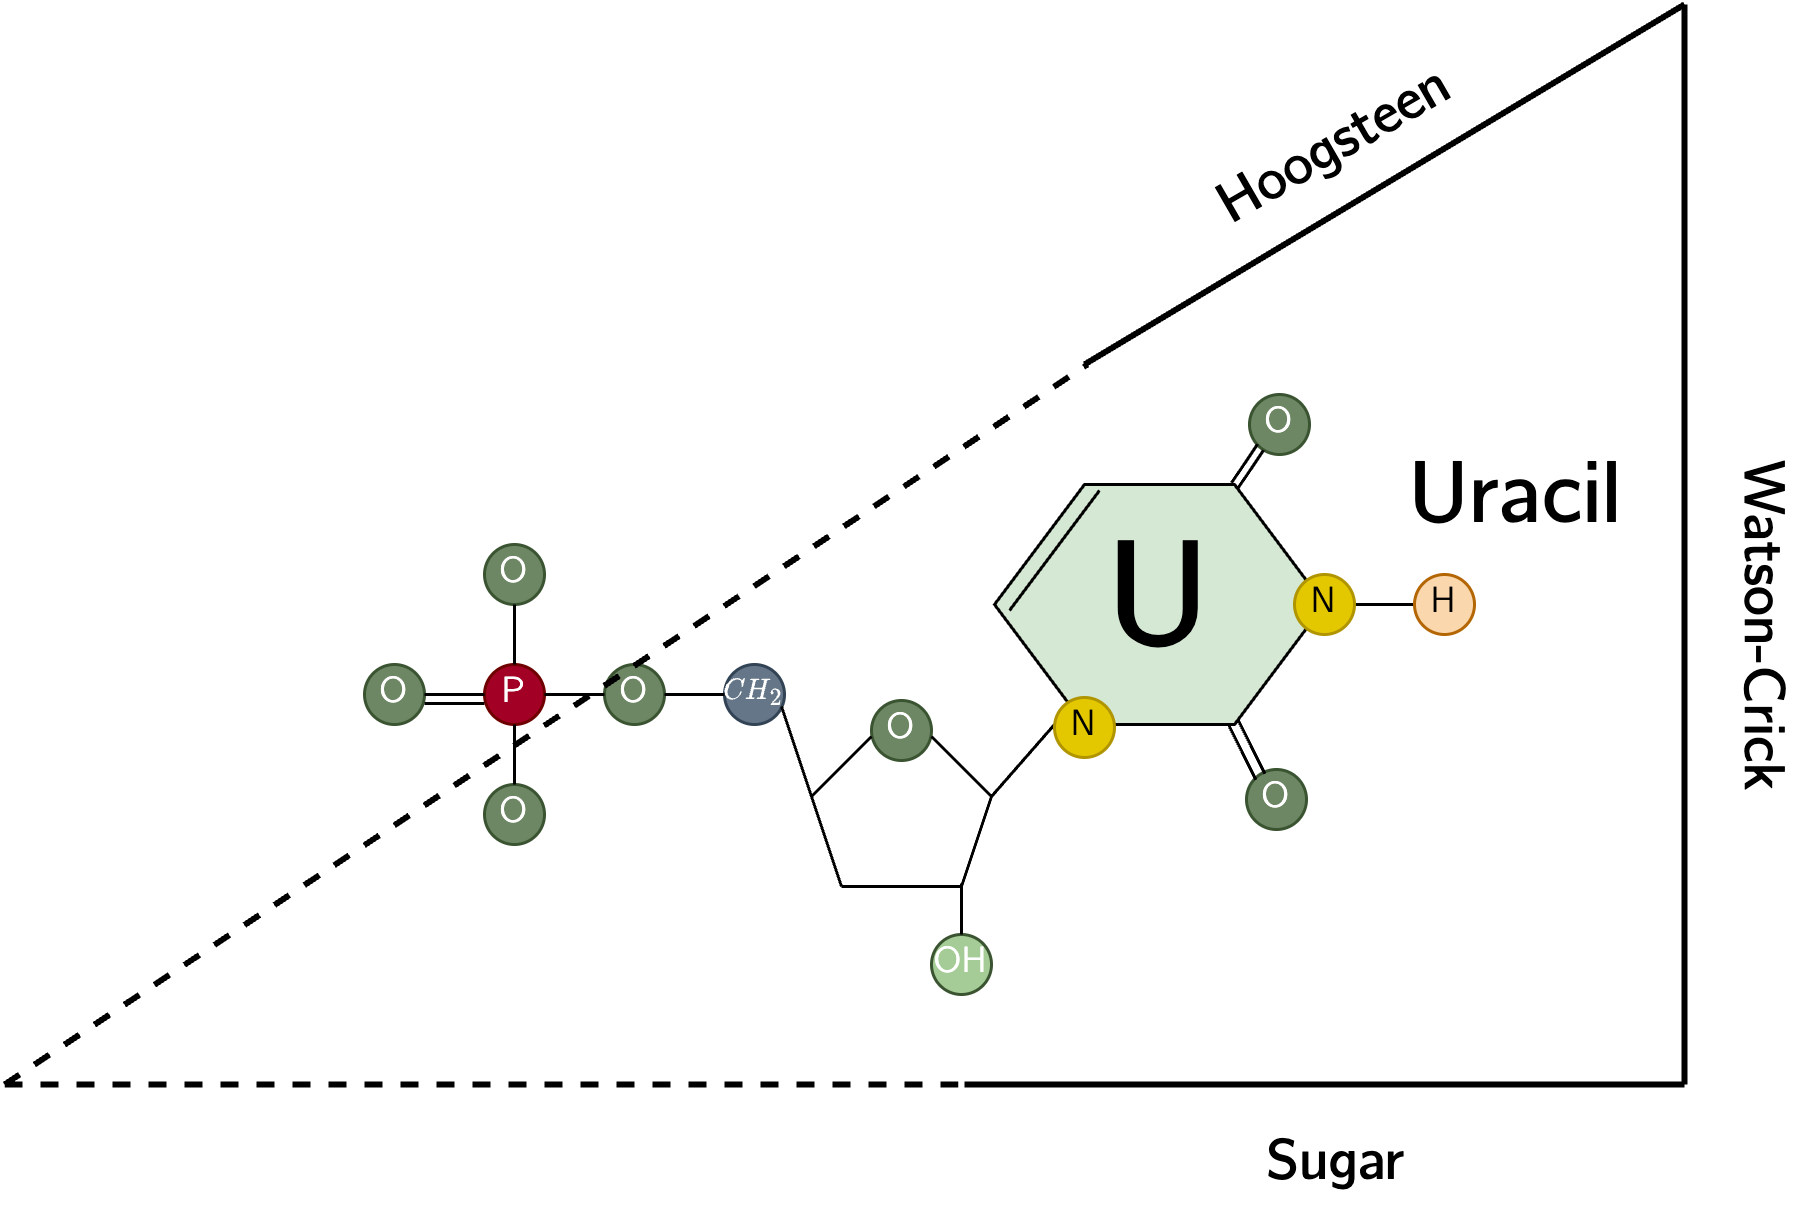

The diagram above was exported from draw.io. Its source (the exported page's mxGraphModel, read from the mxfile embedded in the PNG):
<mxGraphModel dx="1026" dy="1599" grid="1" gridSize="10" guides="1" tooltips="1" connect="1" arrows="1" fold="1" page="1" pageScale="1" pageWidth="1169" pageHeight="827" math="1" shadow="0">
  <root>
    <mxCell id="0" />
    <mxCell id="1" parent="0" />
    <mxCell id="vFIQLaRlCwZOsruggqCw-15" value="" style="group" vertex="1" connectable="0" parent="1">
      <mxGeometry x="200" y="100" width="380" height="170" as="geometry" />
    </mxCell>
    <mxCell id="vFIQLaRlCwZOsruggqCw-17" value="P" style="ellipse;whiteSpace=wrap;html=1;aspect=fixed;fontFamily=CMU Bright;fillColor=#a20025;fontColor=#ffffff;strokeColor=#6F0000;" vertex="1" parent="vFIQLaRlCwZOsruggqCw-15">
      <mxGeometry x="40" y="40" width="20" height="20" as="geometry" />
    </mxCell>
    <mxCell id="vFIQLaRlCwZOsruggqCw-18" value="O" style="ellipse;whiteSpace=wrap;html=1;aspect=fixed;fontFamily=CMU Bright;fillColor=#6d8764;fontColor=#ffffff;strokeColor=#3A5431;" vertex="1" parent="vFIQLaRlCwZOsruggqCw-15">
      <mxGeometry x="40" y="80" width="20" height="20" as="geometry" />
    </mxCell>
    <mxCell id="vFIQLaRlCwZOsruggqCw-19" style="edgeStyle=orthogonalEdgeStyle;rounded=0;orthogonalLoop=1;jettySize=auto;html=1;exitX=0.5;exitY=1;exitDx=0;exitDy=0;entryX=0.5;entryY=0;entryDx=0;entryDy=0;endArrow=none;endFill=0;" edge="1" parent="vFIQLaRlCwZOsruggqCw-15" source="vFIQLaRlCwZOsruggqCw-17" target="vFIQLaRlCwZOsruggqCw-18">
      <mxGeometry relative="1" as="geometry" />
    </mxCell>
    <mxCell id="vFIQLaRlCwZOsruggqCw-20" value="O" style="ellipse;whiteSpace=wrap;html=1;aspect=fixed;fontFamily=CMU Bright;fillColor=#6d8764;fontColor=#ffffff;strokeColor=#3A5431;" vertex="1" parent="vFIQLaRlCwZOsruggqCw-15">
      <mxGeometry y="40" width="20" height="20" as="geometry" />
    </mxCell>
    <mxCell id="vFIQLaRlCwZOsruggqCw-21" style="edgeStyle=orthogonalEdgeStyle;rounded=0;orthogonalLoop=1;jettySize=auto;html=1;exitX=0;exitY=0.5;exitDx=0;exitDy=0;entryX=1;entryY=0.5;entryDx=0;entryDy=0;endArrow=none;endFill=0;" edge="1" parent="vFIQLaRlCwZOsruggqCw-15" source="vFIQLaRlCwZOsruggqCw-17" target="vFIQLaRlCwZOsruggqCw-20">
      <mxGeometry relative="1" as="geometry" />
    </mxCell>
    <mxCell id="vFIQLaRlCwZOsruggqCw-22" value="O" style="ellipse;whiteSpace=wrap;html=1;aspect=fixed;fontFamily=CMU Bright;fillColor=#6d8764;fontColor=#ffffff;strokeColor=#3A5431;" vertex="1" parent="vFIQLaRlCwZOsruggqCw-15">
      <mxGeometry x="40" width="20" height="20" as="geometry" />
    </mxCell>
    <mxCell id="vFIQLaRlCwZOsruggqCw-23" style="edgeStyle=orthogonalEdgeStyle;rounded=0;orthogonalLoop=1;jettySize=auto;html=1;exitX=0.5;exitY=0;exitDx=0;exitDy=0;entryX=0.5;entryY=1;entryDx=0;entryDy=0;endArrow=none;endFill=0;" edge="1" parent="vFIQLaRlCwZOsruggqCw-15" source="vFIQLaRlCwZOsruggqCw-17" target="vFIQLaRlCwZOsruggqCw-22">
      <mxGeometry relative="1" as="geometry" />
    </mxCell>
    <mxCell id="vFIQLaRlCwZOsruggqCw-24" value="O" style="ellipse;whiteSpace=wrap;html=1;aspect=fixed;fontFamily=CMU Bright;fillColor=#6d8764;fontColor=#ffffff;strokeColor=#3A5431;" vertex="1" parent="vFIQLaRlCwZOsruggqCw-15">
      <mxGeometry x="80" y="40" width="20" height="20" as="geometry" />
    </mxCell>
    <mxCell id="vFIQLaRlCwZOsruggqCw-25" style="edgeStyle=orthogonalEdgeStyle;rounded=0;orthogonalLoop=1;jettySize=auto;html=1;exitX=1;exitY=0.5;exitDx=0;exitDy=0;entryX=0;entryY=0.5;entryDx=0;entryDy=0;endArrow=none;endFill=0;" edge="1" parent="vFIQLaRlCwZOsruggqCw-15" source="vFIQLaRlCwZOsruggqCw-17" target="vFIQLaRlCwZOsruggqCw-24">
      <mxGeometry relative="1" as="geometry" />
    </mxCell>
    <mxCell id="vFIQLaRlCwZOsruggqCw-26" value="$$CH_2$$" style="ellipse;whiteSpace=wrap;html=1;aspect=fixed;fontFamily=CMU Bright;fillColor=#647687;fontColor=#ffffff;strokeColor=#314354;fontSize=9;" vertex="1" parent="vFIQLaRlCwZOsruggqCw-15">
      <mxGeometry x="120" y="40" width="20" height="20" as="geometry" />
    </mxCell>
    <mxCell id="vFIQLaRlCwZOsruggqCw-27" style="edgeStyle=orthogonalEdgeStyle;rounded=0;orthogonalLoop=1;jettySize=auto;html=1;exitX=1;exitY=0.5;exitDx=0;exitDy=0;entryX=0;entryY=0.5;entryDx=0;entryDy=0;endArrow=none;endFill=0;" edge="1" parent="vFIQLaRlCwZOsruggqCw-15" source="vFIQLaRlCwZOsruggqCw-24" target="vFIQLaRlCwZOsruggqCw-26">
      <mxGeometry relative="1" as="geometry" />
    </mxCell>
    <mxCell id="vFIQLaRlCwZOsruggqCw-28" style="edgeStyle=orthogonalEdgeStyle;rounded=0;orthogonalLoop=1;jettySize=auto;html=1;exitX=0;exitY=0.5;exitDx=0;exitDy=0;entryX=1;entryY=0.5;entryDx=0;entryDy=0;endArrow=none;endFill=0;" edge="1" parent="vFIQLaRlCwZOsruggqCw-15">
      <mxGeometry relative="1" as="geometry">
        <mxPoint x="40" y="53" as="sourcePoint" />
        <mxPoint x="20" y="53" as="targetPoint" />
      </mxGeometry>
    </mxCell>
    <mxCell id="vFIQLaRlCwZOsruggqCw-29" value="" style="group" vertex="1" connectable="0" parent="vFIQLaRlCwZOsruggqCw-15">
      <mxGeometry x="139" y="52" width="70" height="62" as="geometry" />
    </mxCell>
    <mxCell id="vFIQLaRlCwZOsruggqCw-30" value="O" style="ellipse;whiteSpace=wrap;html=1;aspect=fixed;fontFamily=CMU Bright;fillColor=#6d8764;fontColor=#ffffff;strokeColor=#3A5431;" vertex="1" parent="vFIQLaRlCwZOsruggqCw-29">
      <mxGeometry x="30" width="20" height="20" as="geometry" />
    </mxCell>
    <mxCell id="vFIQLaRlCwZOsruggqCw-31" value="" style="endArrow=none;html=1;rounded=0;" edge="1" parent="vFIQLaRlCwZOsruggqCw-29">
      <mxGeometry width="50" height="50" relative="1" as="geometry">
        <mxPoint x="10" y="32" as="sourcePoint" />
        <mxPoint x="30" y="12" as="targetPoint" />
      </mxGeometry>
    </mxCell>
    <mxCell id="vFIQLaRlCwZOsruggqCw-32" value="" style="endArrow=none;html=1;rounded=0;" edge="1" parent="vFIQLaRlCwZOsruggqCw-29">
      <mxGeometry width="50" height="50" relative="1" as="geometry">
        <mxPoint x="70" y="32" as="sourcePoint" />
        <mxPoint x="50" y="12" as="targetPoint" />
      </mxGeometry>
    </mxCell>
    <mxCell id="vFIQLaRlCwZOsruggqCw-33" value="" style="endArrow=none;html=1;rounded=0;" edge="1" parent="vFIQLaRlCwZOsruggqCw-29">
      <mxGeometry width="50" height="50" relative="1" as="geometry">
        <mxPoint x="20" y="62" as="sourcePoint" />
        <mxPoint x="10" y="32" as="targetPoint" />
      </mxGeometry>
    </mxCell>
    <mxCell id="vFIQLaRlCwZOsruggqCw-34" value="" style="endArrow=none;html=1;rounded=0;" edge="1" parent="vFIQLaRlCwZOsruggqCw-29">
      <mxGeometry width="50" height="50" relative="1" as="geometry">
        <mxPoint x="60" y="62" as="sourcePoint" />
        <mxPoint x="70" y="32" as="targetPoint" />
      </mxGeometry>
    </mxCell>
    <mxCell id="vFIQLaRlCwZOsruggqCw-35" value="" style="endArrow=none;html=1;rounded=0;" edge="1" parent="vFIQLaRlCwZOsruggqCw-29">
      <mxGeometry width="50" height="50" relative="1" as="geometry">
        <mxPoint x="60" y="62" as="sourcePoint" />
        <mxPoint x="20" y="62" as="targetPoint" />
      </mxGeometry>
    </mxCell>
    <mxCell id="vFIQLaRlCwZOsruggqCw-36" value="" style="endArrow=none;html=1;rounded=0;" edge="1" parent="vFIQLaRlCwZOsruggqCw-29">
      <mxGeometry width="50" height="50" relative="1" as="geometry">
        <mxPoint x="10" y="32" as="sourcePoint" />
        <mxPoint y="2" as="targetPoint" />
      </mxGeometry>
    </mxCell>
    <mxCell id="vFIQLaRlCwZOsruggqCw-37" value="OH" style="ellipse;whiteSpace=wrap;html=1;aspect=fixed;fontFamily=CMU Bright;fillColor=#A5CC97;fontColor=#ffffff;strokeColor=#3A5431;" vertex="1" parent="vFIQLaRlCwZOsruggqCw-15">
      <mxGeometry x="189" y="130" width="20" height="20" as="geometry" />
    </mxCell>
    <mxCell id="vFIQLaRlCwZOsruggqCw-38" value="" style="endArrow=none;html=1;rounded=0;exitX=0.5;exitY=0;exitDx=0;exitDy=0;" edge="1" parent="vFIQLaRlCwZOsruggqCw-15" source="vFIQLaRlCwZOsruggqCw-37">
      <mxGeometry width="50" height="50" relative="1" as="geometry">
        <mxPoint x="120" y="90" as="sourcePoint" />
        <mxPoint x="199" y="113" as="targetPoint" />
      </mxGeometry>
    </mxCell>
    <mxCell id="vFIQLaRlCwZOsruggqCw-40" value="" style="endArrow=none;html=1;rounded=0;" edge="1" parent="vFIQLaRlCwZOsruggqCw-15">
      <mxGeometry width="50" height="50" relative="1" as="geometry">
        <mxPoint x="330" y="20" as="sourcePoint" />
        <mxPoint x="350" y="20" as="targetPoint" />
      </mxGeometry>
    </mxCell>
    <mxCell id="vFIQLaRlCwZOsruggqCw-117" value="" style="endArrow=none;html=1;rounded=0;" edge="1" parent="1">
      <mxGeometry width="50" height="50" relative="1" as="geometry">
        <mxPoint x="409" y="184" as="sourcePoint" />
        <mxPoint x="430" y="160" as="targetPoint" />
      </mxGeometry>
    </mxCell>
    <mxCell id="vFIQLaRlCwZOsruggqCw-118" value="O" style="ellipse;whiteSpace=wrap;html=1;aspect=fixed;fontFamily=CMU Bright;fillColor=#6d8764;fontColor=#ffffff;strokeColor=#3A5431;" vertex="1" parent="1">
      <mxGeometry x="494" y="175" width="20" height="20" as="geometry" />
    </mxCell>
    <mxCell id="vFIQLaRlCwZOsruggqCw-119" value="" style="endArrow=none;html=1;rounded=0;exitX=0.357;exitY=0.073;exitDx=0;exitDy=0;exitPerimeter=0;" edge="1" parent="1">
      <mxGeometry width="50" height="50" relative="1" as="geometry">
        <mxPoint x="500.1399999999999" y="176.46000000000004" as="sourcePoint" />
        <mxPoint x="491" y="158" as="targetPoint" />
      </mxGeometry>
    </mxCell>
    <mxCell id="vFIQLaRlCwZOsruggqCw-120" value="" style="endArrow=none;html=1;rounded=0;exitX=0.357;exitY=0.073;exitDx=0;exitDy=0;exitPerimeter=0;" edge="1" parent="1">
      <mxGeometry width="50" height="50" relative="1" as="geometry">
        <mxPoint x="497.1399999999999" y="178.46000000000004" as="sourcePoint" />
        <mxPoint x="488" y="160" as="targetPoint" />
      </mxGeometry>
    </mxCell>
    <mxCell id="vFIQLaRlCwZOsruggqCw-121" value="O" style="ellipse;whiteSpace=wrap;html=1;aspect=fixed;fontFamily=CMU Bright;fillColor=#6d8764;fontColor=#ffffff;strokeColor=#3A5431;" vertex="1" parent="1">
      <mxGeometry x="495" y="50" width="20" height="20" as="geometry" />
    </mxCell>
    <mxCell id="vFIQLaRlCwZOsruggqCw-122" value="" style="endArrow=none;html=1;rounded=0;exitX=0.357;exitY=0.073;exitDx=0;exitDy=0;exitPerimeter=0;entryX=0.385;entryY=1.028;entryDx=0;entryDy=0;entryPerimeter=0;" edge="1" parent="1">
      <mxGeometry width="50" height="50" relative="1" as="geometry">
        <mxPoint x="490.9999999999999" y="81.46000000000004" as="sourcePoint" />
        <mxPoint x="499.70000000000016" y="68.56000000000006" as="targetPoint" />
      </mxGeometry>
    </mxCell>
    <mxCell id="vFIQLaRlCwZOsruggqCw-123" value="" style="endArrow=none;html=1;rounded=0;exitX=0.357;exitY=0.073;exitDx=0;exitDy=0;exitPerimeter=0;entryX=0.385;entryY=1.028;entryDx=0;entryDy=0;entryPerimeter=0;" edge="1" parent="1">
      <mxGeometry width="50" height="50" relative="1" as="geometry">
        <mxPoint x="488.9999999999999" y="79.46000000000004" as="sourcePoint" />
        <mxPoint x="497.70000000000016" y="66.56000000000006" as="targetPoint" />
      </mxGeometry>
    </mxCell>
    <mxCell id="vFIQLaRlCwZOsruggqCw-124" value="" style="group" vertex="1" connectable="0" parent="1">
      <mxGeometry x="410" y="80" width="120" height="91" as="geometry" />
    </mxCell>
    <mxCell id="vFIQLaRlCwZOsruggqCw-125" value="&lt;h1&gt;&lt;font face=&quot;CMU Bright&quot; style=&quot;font-size: 50px;&quot;&gt;U&lt;/font&gt;&lt;/h1&gt;" style="shape=hexagon;perimeter=hexagonPerimeter2;whiteSpace=wrap;html=1;fixedSize=1;size=30;fillColor=#d5e8d4;strokeColor=#000000;" vertex="1" parent="vFIQLaRlCwZOsruggqCw-124">
      <mxGeometry width="110" height="80" as="geometry" />
    </mxCell>
    <mxCell id="vFIQLaRlCwZOsruggqCw-126" value="" style="endArrow=none;html=1;rounded=0;" edge="1" parent="vFIQLaRlCwZOsruggqCw-124">
      <mxGeometry width="50" height="50" relative="1" as="geometry">
        <mxPoint x="5" y="42" as="sourcePoint" />
        <mxPoint x="35" y="2" as="targetPoint" />
      </mxGeometry>
    </mxCell>
    <mxCell id="vFIQLaRlCwZOsruggqCw-127" value="N" style="ellipse;whiteSpace=wrap;html=1;aspect=fixed;fontFamily=CMU Bright;fillColor=#e3c800;fontColor=#000000;strokeColor=#B09500;" vertex="1" parent="vFIQLaRlCwZOsruggqCw-124">
      <mxGeometry x="20" y="71" width="20" height="20" as="geometry" />
    </mxCell>
    <mxCell id="vFIQLaRlCwZOsruggqCw-128" value="N" style="ellipse;whiteSpace=wrap;html=1;aspect=fixed;fontFamily=CMU Bright;fillColor=#e3c800;fontColor=#000000;strokeColor=#B09500;" vertex="1" parent="vFIQLaRlCwZOsruggqCw-124">
      <mxGeometry x="100" y="30" width="20" height="20" as="geometry" />
    </mxCell>
    <mxCell id="vFIQLaRlCwZOsruggqCw-209" value="H" style="ellipse;whiteSpace=wrap;html=1;aspect=fixed;fontFamily=CMU Bright;fillColor=#fad7ac;strokeColor=#b46504;" vertex="1" parent="1">
      <mxGeometry x="550" y="110" width="20" height="20" as="geometry" />
    </mxCell>
    <mxCell id="vFIQLaRlCwZOsruggqCw-211" value="&lt;font style=&quot;font-size: 29px;&quot;&gt;&lt;span style=&quot;font-size: 29px;&quot;&gt;Uracil&lt;/span&gt;&lt;/font&gt;" style="text;html=1;strokeColor=none;fillColor=none;align=center;verticalAlign=middle;whiteSpace=wrap;rounded=0;fontFamily=CMU Bright;fontSize=29;fontStyle=1" vertex="1" parent="1">
      <mxGeometry x="534" y="70" width="100" height="30" as="geometry" />
    </mxCell>
    <mxCell id="vFIQLaRlCwZOsruggqCw-319" value="" style="endArrow=none;html=1;rounded=0;strokeWidth=2;" edge="1" parent="1">
      <mxGeometry width="50" height="50" relative="1" as="geometry">
        <mxPoint x="640" y="280" as="sourcePoint" />
        <mxPoint x="640" y="-80" as="targetPoint" />
      </mxGeometry>
    </mxCell>
    <mxCell id="vFIQLaRlCwZOsruggqCw-320" value="" style="endArrow=none;html=1;rounded=0;strokeWidth=2;" edge="1" parent="1">
      <mxGeometry width="50" height="50" relative="1" as="geometry">
        <mxPoint x="440" y="40" as="sourcePoint" />
        <mxPoint x="640" y="-80" as="targetPoint" />
      </mxGeometry>
    </mxCell>
    <mxCell id="vFIQLaRlCwZOsruggqCw-321" value="" style="endArrow=none;html=1;rounded=0;strokeWidth=2;" edge="1" parent="1">
      <mxGeometry width="50" height="50" relative="1" as="geometry">
        <mxPoint x="400" y="280" as="sourcePoint" />
        <mxPoint x="640" y="280" as="targetPoint" />
      </mxGeometry>
    </mxCell>
    <mxCell id="vFIQLaRlCwZOsruggqCw-322" value="&lt;font style=&quot;font-size: 19px;&quot;&gt;&lt;span style=&quot;font-size: 19px;&quot;&gt;Hoogsteen&lt;/span&gt;&lt;/font&gt;" style="text;html=1;strokeColor=none;fillColor=none;align=center;verticalAlign=middle;whiteSpace=wrap;rounded=0;fontFamily=CMU Bright;fontSize=19;fontStyle=1;rotation=-30;" vertex="1" parent="1">
      <mxGeometry x="474" y="-47" width="100" height="30" as="geometry" />
    </mxCell>
    <mxCell id="vFIQLaRlCwZOsruggqCw-323" value="&lt;font style=&quot;font-size: 19px;&quot;&gt;&lt;span style=&quot;font-size: 19px;&quot;&gt;Watson-Crick&lt;/span&gt;&lt;/font&gt;" style="text;html=1;strokeColor=none;fillColor=none;align=center;verticalAlign=middle;whiteSpace=wrap;rounded=0;fontFamily=CMU Bright;fontSize=19;fontStyle=1;rotation=90;" vertex="1" parent="1">
      <mxGeometry x="592.61" y="112.13" width="146" height="30" as="geometry" />
    </mxCell>
    <mxCell id="vFIQLaRlCwZOsruggqCw-324" value="&lt;font style=&quot;font-size: 19px;&quot;&gt;&lt;span style=&quot;font-size: 19px;&quot;&gt;Sugar&lt;/span&gt;&lt;/font&gt;" style="text;html=1;strokeColor=none;fillColor=none;align=center;verticalAlign=middle;whiteSpace=wrap;rounded=0;fontFamily=CMU Bright;fontSize=19;fontStyle=1;rotation=0;" vertex="1" parent="1">
      <mxGeometry x="474" y="292" width="100" height="30" as="geometry" />
    </mxCell>
    <mxCell id="vFIQLaRlCwZOsruggqCw-326" value="" style="endArrow=none;html=1;rounded=0;strokeWidth=2;dashed=1;" edge="1" parent="1">
      <mxGeometry width="50" height="50" relative="1" as="geometry">
        <mxPoint x="80" y="280" as="sourcePoint" />
        <mxPoint x="441" y="40" as="targetPoint" />
      </mxGeometry>
    </mxCell>
    <mxCell id="vFIQLaRlCwZOsruggqCw-327" value="" style="endArrow=none;html=1;rounded=0;strokeWidth=2;dashed=1;" edge="1" parent="1">
      <mxGeometry width="50" height="50" relative="1" as="geometry">
        <mxPoint x="80" y="280" as="sourcePoint" />
        <mxPoint x="400" y="280" as="targetPoint" />
      </mxGeometry>
    </mxCell>
  </root>
</mxGraphModel>